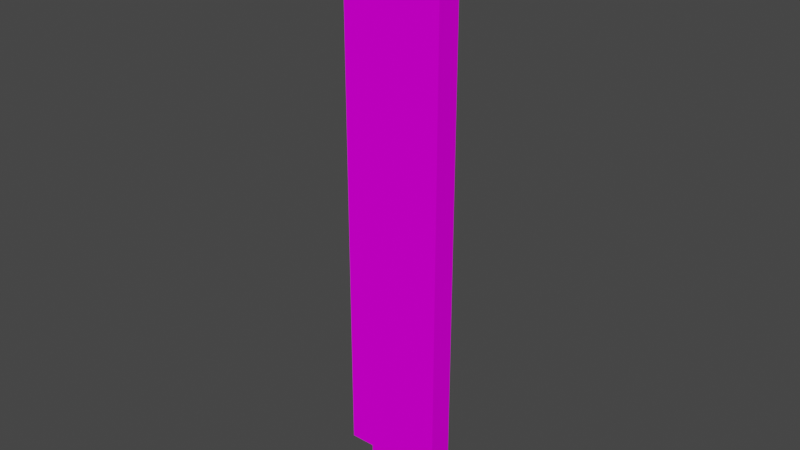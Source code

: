 # Source: untitled.blend  (saved by Blender 2.93.20; exported with 4.5.12 LTS)
import bpy
from mathutils import Matrix  # noqa: F401  (used for matrix-valued properties, if any)

bpy.ops.wm.read_factory_settings(use_empty=True)
scene = bpy.context.scene
scene.name = 'Scene'

# ---- collections
col_collection = bpy.data.collections.new('Collection'); scene.collection.children.link(col_collection)

# ---- images (referenced by path relative to the original .blend; pixels are not part of the script)
import os
ASSET_DIR = os.environ.get("B2B_ASSET_DIR", "")  # directory of the original .blend (textures are referenced by path, not embedded)
HERE = os.path.dirname(os.path.abspath(__file__))  # packed textures are extracted next to this script under _unpacked/

def load_image(name, relpath, width, height, colorspace="sRGB"):
    """Load a texture the original file referenced (path relative to the .blend, or extracted next to this script)."""
    p = next((c for c in (os.path.join(HERE, relpath), os.path.join(ASSET_DIR, relpath)) if relpath and os.path.exists(c)), "")
    if p:
        img = bpy.data.images.load(p, check_existing=True)
        img.name = name
    else:  # same state as the original file: an image datablock whose file is absent (Cycles renders it pink)
        img = bpy.data.images.new(name, width, height)
        img.source = "FILE"
        img.filepath = "//" + (relpath or name)
    img.colorspace_settings.name = colorspace
    return img
img_dullblade_png = load_image('DullBlade.png', 'DullBlade.png', 1024, 1024, 'sRGB')

# ---- materials (node trees are filled in below, after node groups)
mat_palette = bpy.data.materials.new('palette')
mat_palette.use_transparent_shadow = False
mat_palette.diffuse_color = (1.0, 1.0, 1.0, 1.0)
mat_palette.roughness = 1.0
mat_palette.specular_intensity = 0.0

# ---- material node trees
mat_palette.use_nodes = True; mat_palette.node_tree.nodes.clear()
_N = mat_palette.node_tree.nodes; _L = mat_palette.node_tree.links
n0 = _N.new('ShaderNodeBsdfPrincipled'); n0.name = 'Principled BSDF'; n0.location = (10, 300)
n0.distribution = 'GGX'
n0.subsurface_method = 'BURLEY'
n0.inputs[2].default_value = 1.0
n0.inputs[3].default_value = 1.45
n0.inputs[13].default_value = 0.0
n0.inputs[27].default_value = (0.0, 0.0, 0.0, 1.0)
n0.inputs[28].default_value = 1.0
n1 = _N.new('ShaderNodeOutputMaterial'); n1.name = 'Material Output'; n1.location = (300, 300)
n2 = _N.new('ShaderNodeTexImage'); n2.name = 'Image Texture'; n2.location = (-300, 600)
n2.image = img_dullblade_png
_L.new(n0.outputs[0], n1.inputs[0])
_L.new(n2.outputs[0], n0.inputs[0])
n1.is_active_output = True

# ---- world
world_world = bpy.data.worlds.new('World'); scene.world = world_world
world_world.use_nodes = True; world_world.node_tree.nodes.clear()
_N = world_world.node_tree.nodes; _L = world_world.node_tree.links
n0 = _N.new('ShaderNodeOutputWorld'); n0.name = 'World Output'; n0.location = (300, 300)
n1 = _N.new('ShaderNodeBackground'); n1.name = 'Background'; n1.location = (10, 300)
n1.inputs[0].default_value = (0.05088, 0.05088, 0.05088, 1.0)
_L.new(n1.outputs[0], n0.inputs[0])
n0.is_active_output = True
world_world.color = (0.05088, 0.05088, 0.05088)
world_world.use_sun_shadow = False
world_world.sun_shadow_jitter_overblur = 0.0

# ---- meshes
me_dullblade = bpy.data.meshes.new('DullBlade')
me_dullblade.from_pydata([(-0.2, 2.29, 0.05), (-0.2, 0.09026, -0.05), (-0.2, 0.09026, 0.05), (-0.2, 2.29, -0.05), (-0.1, 0.09026, 0.05), (-0.1, -0.1097, -0.05), (-0.1, -0.1097, 0.05), (-0.1, 0.09026, -0.05), (-0.1, 2.19, 0.05), (-0.1, 2.19, -0.05), (-0.1, 2.29, 0.05), (-0.1, 2.29, -0.05), (2.384e-07, 2.09, 0.05), (2.384e-07, 2.09, -0.05), (2.384e-07, 2.19, 0.05), (2.384e-07, 2.19, -0.05), (0.1, -0.1097, 0.05), (0.1, -0.1097, -0.05), (0.1, 0.09026, 0.05), (0.1, 0.09026, -0.05), (0.1, 1.99, 0.05), (0.1, 1.99, -0.05), (0.1, 2.09, 0.05), (0.1, 2.09, -0.05), (0.2, 0.09026, 0.05), (0.2, 0.09026, -0.05), (0.2, 1.99, 0.05), (0.2, 1.99, -0.05), (-0.1, 0.09026, 0.05), (-0.2, 2.29, 0.05), (-0.2, 0.09026, 0.05), (-0.1, 2.19, 0.05), (-0.1, 2.29, 0.05), (2.384e-07, 2.09, 0.05), (2.384e-07, 2.19, 0.05), (0.1, -0.1097, 0.05), (-0.1, -0.1097, 0.05), (0.1, 0.09026, 0.05), (0.1, 1.99, 0.05), (0.1, 2.09, 0.05), (0.2, 0.09026, 0.05), (0.2, 1.99, 0.05), (-0.2, 0.09026, -0.05), (-0.2, 2.29, -0.05), (-0.1, 0.09026, -0.05), (-0.1, 2.19, -0.05), (-0.1, 2.29, -0.05), (2.384e-07, 2.09, -0.05), (2.384e-07, 2.19, -0.05), (-0.1, -0.1097, -0.05), (0.1, -0.1097, -0.05), (0.1, 0.09026, -0.05), (0.1, 1.99, -0.05), (0.1, 2.09, -0.05), (0.2, 0.09026, -0.05), (0.2, 1.99, -0.05), (-0.1, -0.1097, -0.05), (0.1, -0.1097, 0.05), (-0.1, -0.1097, 0.05), (0.1, -0.1097, -0.05), (-0.2, 0.09026, -0.05), (-0.1, 0.09026, 0.05), (-0.2, 0.09026, 0.05), (-0.1, 0.09026, -0.05), (0.1, 0.09026, -0.05), (0.2, 0.09026, 0.05), (0.1, 0.09026, 0.05), (0.2, 0.09026, -0.05), (0.1, 1.99, 0.05), (0.2, 1.99, 0.05), (0.1, 1.99, -0.05), (0.2, 1.99, -0.05), (2.384e-07, 2.09, 0.05), (0.1, 2.09, 0.05), (2.384e-07, 2.09, -0.05), (0.1, 2.09, -0.05), (-0.1, 2.19, 0.05), (2.384e-07, 2.19, 0.05), (-0.1, 2.19, -0.05), (2.384e-07, 2.19, -0.05), (-0.2, 2.29, 0.05), (-0.1, 2.29, 0.05), (-0.2, 2.29, -0.05), (-0.1, 2.29, -0.05)], [], [(0, 1, 2), (3, 1, 0), (4, 5, 6), (7, 5, 4), (8, 9, 10), (10, 9, 11), (12, 13, 14), (14, 13, 15), (16, 17, 18), (18, 17, 19), (20, 21, 22), (22, 21, 23), (24, 25, 26), (26, 25, 27), (28, 29, 30), (31, 29, 28), (32, 29, 31), (33, 31, 28), (34, 31, 33), (35, 28, 36), (37, 33, 28), (37, 28, 35), (38, 33, 37), (39, 33, 38), (40, 38, 37), (41, 38, 40), (42, 43, 44), (44, 43, 45), (45, 43, 46), (44, 45, 47), (47, 45, 48), (49, 44, 50), (44, 47, 51), (50, 44, 51), (51, 47, 52), (52, 47, 53), (51, 52, 54), (54, 52, 55), (56, 57, 58), (59, 57, 56), (60, 61, 62), (63, 61, 60), (64, 65, 66), (67, 65, 64), (68, 69, 70), (70, 69, 71), (72, 73, 74), (74, 73, 75), (76, 77, 78), (78, 77, 79), (80, 81, 82), (82, 81, 83)])
me_dullblade.polygons.foreach_set('use_smooth', [True] * 52)
_uv = me_dullblade.uv_layers.new(name='UVMap')
_uv.uv.foreach_set('vector', [0.9863, 0.5, 0.9863, 0.5, 0.9863, 0.5, 0.9863, 0.5, 0.9863, 0.5, 0.9863, 0.5, 0.9902, 0.5, 0.9902, 0.5, 0.9902, 0.5, 0.9902, 0.5, 0.9902, 0.5, 0.9902, 0.5, 0.9863, 0.5, 0.9863, 0.5, 0.9863, 0.5, 0.9863, 0.5, 0.9863, 0.5, 0.9863, 0.5, 0.9863, 0.5, 0.9863, 0.5, 0.9863, 0.5, 0.9863, 0.5, 0.9863, 0.5, 0.9863, 0.5, 0.9902, 0.5, 0.9902, 0.5, 0.9902, 0.5, 0.9902, 0.5, 0.9902, 0.5, 0.9902, 0.5, 0.9863, 0.5, 0.9863, 0.5, 0.9863, 0.5, 0.9863, 0.5, 0.9863, 0.5, 0.9863, 0.5, 0.9863, 0.5, 0.9863, 0.5, 0.9863, 0.5, 0.9863, 0.5, 0.9863, 0.5, 0.9863, 0.5, 0.9863, 0.5, 0.9863, 0.5, 0.9863, 0.5, 0.9863, 0.5, 0.9863, 0.5, 0.9863, 0.5, 0.9863, 0.5, 0.9863, 0.5, 0.9863, 0.5, 0.9863, 0.5, 0.9863, 0.5, 0.9863, 0.5, 0.9863, 0.5, 0.9863, 0.5, 0.9863, 0.5, 0.9902, 0.5, 0.9902, 0.5, 0.9902, 0.5, 0.9863, 0.5, 0.9863, 0.5, 0.9863, 0.5, 0.9902, 0.5, 0.9902, 0.5, 0.9902, 0.5, 0.9863, 0.5, 0.9863, 0.5, 0.9863, 0.5, 0.9863, 0.5, 0.9863, 0.5, 0.9863, 0.5, 0.9863, 0.5, 0.9863, 0.5, 0.9863, 0.5, 0.9863, 0.5, 0.9863, 0.5, 0.9863, 0.5, 0.9863, 0.5, 0.9863, 0.5, 0.9863, 0.5, 0.9863, 0.5, 0.9863, 0.5, 0.9863, 0.5, 0.9863, 0.5, 0.9863, 0.5, 0.9863, 0.5, 0.9863, 0.5, 0.9863, 0.5, 0.9863, 0.5, 0.9863, 0.5, 0.9863, 0.5, 0.9863, 0.5, 0.9902, 0.5, 0.9902, 0.5, 0.9902, 0.5, 0.9863, 0.5, 0.9863, 0.5, 0.9863, 0.5, 0.9902, 0.5, 0.9902, 0.5, 0.9902, 0.5, 0.9863, 0.5, 0.9863, 0.5, 0.9863, 0.5, 0.9863, 0.5, 0.9863, 0.5, 0.9863, 0.5, 0.9863, 0.5, 0.9863, 0.5, 0.9863, 0.5, 0.9863, 0.5, 0.9863, 0.5, 0.9863, 0.5, 0.9902, 0.5, 0.9902, 0.5, 0.9902, 0.5, 0.9902, 0.5, 0.9902, 0.5, 0.9902, 0.5, 0.9863, 0.5, 0.9863, 0.5, 0.9863, 0.5, 0.9863, 0.5, 0.9863, 0.5, 0.9863, 0.5, 0.9863, 0.5, 0.9863, 0.5, 0.9863, 0.5, 0.9863, 0.5, 0.9863, 0.5, 0.9863, 0.5, 0.9863, 0.5, 0.9863, 0.5, 0.9863, 0.5, 0.9863, 0.5, 0.9863, 0.5, 0.9863, 0.5, 0.9863, 0.5, 0.9863, 0.5, 0.9863, 0.5, 0.9863, 0.5, 0.9863, 0.5, 0.9863, 0.5, 0.9863, 0.5, 0.9863, 0.5, 0.9863, 0.5, 0.9863, 0.5, 0.9863, 0.5, 0.9863, 0.5, 0.9863, 0.5, 0.9863, 0.5, 0.9863, 0.5, 0.9863, 0.5, 0.9863, 0.5, 0.9863, 0.5])
me_dullblade.materials.append(mat_palette)
me_dullblade.use_remesh_fix_poles = True
me_dullblade.use_remesh_preserve_attributes = False
me_dullblade.update()
me_dullblade.normals_split_custom_set([tuple(v) for v in zip(*[iter([-1.0, 0.0, 0.0, -1.0, 0.0, 0.0, -1.0, 0.0, 0.0, -1.0, 0.0, 0.0, -1.0, 0.0, 0.0, -1.0, 0.0, 0.0, -1.0, 0.0, 0.0, -1.0, 0.0, 0.0, -1.0, 0.0, 0.0, -1.0, 0.0, 0.0, -1.0, 0.0, 0.0, -1.0, 0.0, 0.0, 1.0, 0.0, 0.0, 1.0, 0.0, 0.0, 1.0, 0.0, 0.0, 1.0, 0.0, 0.0, 1.0, 0.0, 0.0, 1.0, 0.0, 0.0, 1.0, 0.0, 0.0, 1.0, 0.0, 0.0, 1.0, 0.0, 0.0, 1.0, 0.0, 0.0, 1.0, 0.0, 0.0, 1.0, 0.0, 0.0, 1.0, 0.0, 0.0, 1.0, 0.0, 0.0, 1.0, 0.0, 0.0, 1.0, 0.0, 0.0, 1.0, 0.0, 0.0, 1.0, 0.0, 0.0, 1.0, 0.0, 0.0, 1.0, 0.0, 0.0, 1.0, 0.0, 0.0, 1.0, 0.0, 0.0, 1.0, 0.0, 0.0, 1.0, 0.0, 0.0, 1.0, 0.0, 0.0, 1.0, 0.0, 0.0, 1.0, 0.0, 0.0, 1.0, 0.0, 0.0, 1.0, 0.0, 0.0, 1.0, 0.0, 0.0, 0.0, 0.0, 1.0, 0.0, 0.0, 1.0, 0.0, 0.0, 1.0, 0.0, 0.0, 1.0, 0.0, 0.0, 1.0, 0.0, 0.0, 1.0, 0.0, 0.0, 1.0, 0.0, 0.0, 1.0, 0.0, 0.0, 1.0, 0.0, 0.0, 1.0, 0.0, 0.0, 1.0, 0.0, 0.0, 1.0, 0.0, 0.0, 1.0, 0.0, 0.0, 1.0, 0.0, 0.0, 1.0, 0.0, 0.0, 1.0, 0.0, 0.0, 1.0, 0.0, 0.0, 1.0, 0.0, 0.0, 1.0, 0.0, 0.0, 1.0, 0.0, 0.0, 1.0, 0.0, 0.0, 1.0, 0.0, 0.0, 1.0, 0.0, 0.0, 1.0, 0.0, 0.0, 1.0, 0.0, 0.0, 1.0, 0.0, 0.0, 1.0, 0.0, 0.0, 1.0, 0.0, 0.0, 1.0, 0.0, 0.0, 1.0, 0.0, 0.0, 1.0, 0.0, 0.0, 1.0, 0.0, 0.0, 1.0, 0.0, 0.0, 1.0, 0.0, 0.0, 1.0, 0.0, 0.0, 1.0, 0.0, 0.0, -1.0, -8.357e-09, 0.0, -1.0, 6.407e-11, 0.0, -1.0, 6.407e-11, 0.0, -1.0, -8.357e-09, 0.0, -1.0, -5.174e-09, 0.0, -1.0, -5.174e-09, 0.0, -1.0, -8.357e-09, 0.0, -1.0, 0.0, 0.0, -1.0, 6.407e-11, 0.0, -1.0, -5.174e-09, 0.0, -1.0, 7.792e-09, 0.0, -1.0, 7.792e-09, 0.0, -1.0, -5.174e-09, 0.0, -1.0, 0.0, 0.0, -1.0, 0.0, 0.0, -1.0, 6.407e-11, 0.0, -1.0, 0.0, 0.0, -1.0, 6.407e-11, 0.0, -1.0, 7.792e-09, 0.0, -1.0, -2.078e-10, 0.0, -1.0, 0.0, 0.0, -1.0, 6.407e-11, 0.0, -1.0, -2.078e-10, 0.0, -1.0, -2.078e-10, 0.0, -1.0, 7.792e-09, 0.0, -1.0, -9.803e-09, 0.0, -1.0, -9.803e-09, 0.0, -1.0, 7.792e-09, 0.0, -1.0, 0.0, 0.0, -1.0, -2.078e-10, 0.0, -1.0, -9.803e-09, 0.0, -1.0, 0.0, 0.0, -1.0, 0.0, 0.0, -1.0, -9.803e-09, 0.0, -1.0, 0.0, 0.0, -1.0, 0.0, -1.0, 0.0, 0.0, -1.0, 0.0, 0.0, -1.0, 0.0, 0.0, -1.0, 0.0, 0.0, -1.0, 0.0, 0.0, -1.0, 0.0, 0.0, -1.0, 0.0, 0.0, -1.0, 0.0, 0.0, -1.0, 0.0, 0.0, -1.0, 0.0, 0.0, -1.0, 0.0, 0.0, -1.0, 0.0, 0.0, -1.0, 0.0, 0.0, -1.0, 0.0, 0.0, -1.0, 0.0, 0.0, -1.0, 0.0, 0.0, -1.0, 0.0, 0.0, -1.0, 0.0, 0.0, 1.0, 0.0, 0.0, 1.0, 0.0, 0.0, 1.0, 0.0, 0.0, 1.0, 0.0, 0.0, 1.0, 0.0, 0.0, 1.0, 0.0, 0.0, 1.0, 0.0, 0.0, 1.0, 0.0, 0.0, 1.0, 0.0, 0.0, 1.0, 0.0, 0.0, 1.0, 0.0, 0.0, 1.0, 0.0, 0.0, 1.0, 0.0, 0.0, 1.0, 0.0, 0.0, 1.0, 0.0, 0.0, 1.0, 0.0, 0.0, 1.0, 0.0, 0.0, 1.0, 0.0, 0.0, 1.0, 0.0, 0.0, 1.0, 0.0, 0.0, 1.0, 0.0, 0.0, 1.0, 0.0, 0.0, 1.0, 0.0, 0.0, 1.0, 0.0])] * 3)])

# ---- objects
ob_dullblade = bpy.data.objects.new('DullBlade', me_dullblade)

# ---- transforms, parenting, visibility, modifiers, constraints
ob_dullblade.location = (0.0, 0.0, 0.0)
ob_dullblade.rotation_euler = (1.571, -0.0, 0.0)

# ---- collection membership
col_collection.objects.link(ob_dullblade)

# ---- scene / render settings (as saved in the file)
scene.frame_start = 1; scene.frame_end = 250; scene.frame_set(1)
scene.render.engine = 'BLENDER_EEVEE_NEXT'
scene.cycles.use_denoising = False
scene.cycles.samples = 128
scene.cycles.sampling_pattern = 'TABULATED_SOBOL'
scene.cycles.use_adaptive_sampling = False
scene.cycles.use_light_tree = False
scene.view_settings.view_transform = 'Filmic'
bpy.context.view_layer.update()

# ---- added for rendering (the .blend has no active camera and no usable light): camera, sun
cam_auto = bpy.data.cameras.new('AutoCamera')
cam_auto.lens = 50.0
cam_auto.sensor_width = 36.0
cam_auto.clip_end = 1000.0
ob_auto_camera = bpy.data.objects.new('AutoCamera', cam_auto)
scene.collection.objects.link(ob_auto_camera)
ob_auto_camera.location = (2.25307, -2.70368, 2.89272)
ob_auto_camera.rotation_euler = (1.09748, -7.21219e-08, 0.694738)
scene.camera = ob_auto_camera
light_auto_sun = bpy.data.lights.new('AutoSun', 'SUN')
light_auto_sun.energy = 3.0
light_auto_sun.angle = 0.0523599
ob_auto_sun = bpy.data.objects.new('AutoSun', light_auto_sun)
scene.collection.objects.link(ob_auto_sun)
ob_auto_sun.rotation_euler = (0.872665, 0.174533, 0.523599)
bpy.context.view_layer.update()
